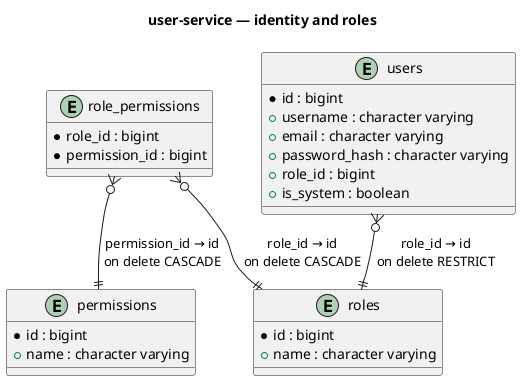

The diagram above was rendered by PlantUML. Its source (embedded in the PNG):
@startuml
skinparam linetype ortho
skinparam nodesep 60
skinparam ranksep 80
title user-service — identity and roles

entity "permissions" as permissions {
  * id : bigint
  + name : character varying
}

entity "role_permissions" as role_permissions {
  * role_id : bigint
  * permission_id : bigint
}

entity "roles" as roles {
  * id : bigint
  + name : character varying
}

entity "users" as users {
  * id : bigint
  + username : character varying
  + email : character varying
  + password_hash : character varying
  + role_id : bigint
  + is_system : boolean
}

role_permissions }o--|| permissions : "permission_id → id\non delete CASCADE"
role_permissions }o--|| roles : "role_id → id\non delete CASCADE"
users }o--|| roles : "role_id → id\non delete RESTRICT"
@enduml